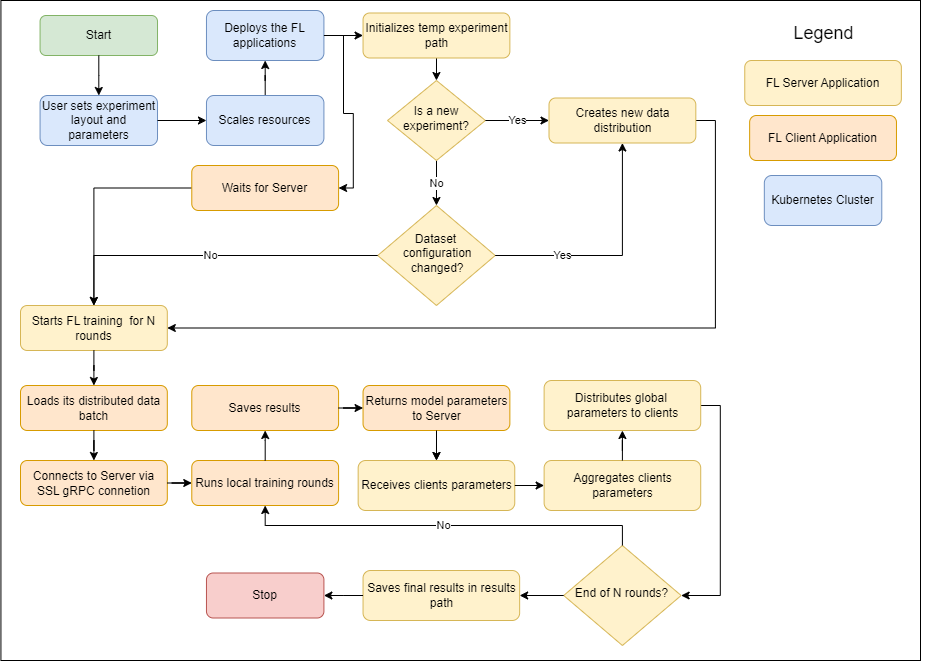

The diagram above was exported from draw.io. Its source (the exported page's mxGraphModel, read from the mxfile embedded in the PNG):
<mxGraphModel dx="2261" dy="819" grid="1" gridSize="10" guides="1" tooltips="1" connect="1" arrows="1" fold="1" page="1" pageScale="1" pageWidth="827" pageHeight="1169" math="0" shadow="0">
  <root>
    <mxCell id="WIyWlLk6GJQsqaUBKTNV-0" />
    <mxCell id="WIyWlLk6GJQsqaUBKTNV-1" parent="WIyWlLk6GJQsqaUBKTNV-0" />
    <mxCell id="HQL4r1OjwLESs9Pckm7E-121" value="" style="group" vertex="1" connectable="0" parent="WIyWlLk6GJQsqaUBKTNV-1">
      <mxGeometry x="10" y="85" width="920" height="650" as="geometry" />
    </mxCell>
    <mxCell id="HQL4r1OjwLESs9Pckm7E-125" value="" style="rounded=0;whiteSpace=wrap;html=1;" vertex="1" parent="HQL4r1OjwLESs9Pckm7E-121">
      <mxGeometry x="-19.57" y="-10" width="919.57" height="660" as="geometry" />
    </mxCell>
    <mxCell id="WIyWlLk6GJQsqaUBKTNV-3" value="Start" style="rounded=1;whiteSpace=wrap;html=1;fontSize=12;glass=0;strokeWidth=1;shadow=0;fillColor=#d5e8d4;strokeColor=#82b366;" parent="HQL4r1OjwLESs9Pckm7E-121" vertex="1">
      <mxGeometry x="19.574468085106382" y="5" width="117.44680851063829" height="40" as="geometry" />
    </mxCell>
    <mxCell id="HQL4r1OjwLESs9Pckm7E-9" value="User sets experiment layout and parameters" style="rounded=1;whiteSpace=wrap;html=1;fontSize=12;glass=0;strokeWidth=1;shadow=0;fillColor=#dae8fc;strokeColor=#6c8ebf;" vertex="1" parent="HQL4r1OjwLESs9Pckm7E-121">
      <mxGeometry x="19.574468085106382" y="85" width="117.44680851063829" height="50" as="geometry" />
    </mxCell>
    <mxCell id="HQL4r1OjwLESs9Pckm7E-40" style="edgeStyle=orthogonalEdgeStyle;rounded=0;orthogonalLoop=1;jettySize=auto;html=1;entryX=0.5;entryY=0;entryDx=0;entryDy=0;" edge="1" parent="HQL4r1OjwLESs9Pckm7E-121" source="WIyWlLk6GJQsqaUBKTNV-3" target="HQL4r1OjwLESs9Pckm7E-9">
      <mxGeometry relative="1" as="geometry" />
    </mxCell>
    <mxCell id="HQL4r1OjwLESs9Pckm7E-51" value="No" style="edgeStyle=orthogonalEdgeStyle;rounded=0;orthogonalLoop=1;jettySize=auto;html=1;" edge="1" parent="HQL4r1OjwLESs9Pckm7E-121" source="HQL4r1OjwLESs9Pckm7E-32">
      <mxGeometry relative="1" as="geometry">
        <mxPoint x="415.9574468085106" y="195" as="targetPoint" />
      </mxGeometry>
    </mxCell>
    <mxCell id="HQL4r1OjwLESs9Pckm7E-32" value="Is a new experiment?" style="rhombus;whiteSpace=wrap;html=1;shadow=0;fontFamily=Helvetica;fontSize=12;align=center;strokeWidth=1;spacing=6;spacingTop=-4;fillColor=#fff2cc;strokeColor=#d6b656;" vertex="1" parent="HQL4r1OjwLESs9Pckm7E-121">
      <mxGeometry x="367.02127659574467" y="70" width="97.87234042553192" height="80" as="geometry" />
    </mxCell>
    <mxCell id="HQL4r1OjwLESs9Pckm7E-34" value="Dataset&lt;br&gt;&amp;nbsp;configuration&lt;br&gt;&amp;nbsp;changed?" style="rhombus;whiteSpace=wrap;html=1;shadow=0;fontFamily=Helvetica;fontSize=12;align=center;strokeWidth=1;spacing=6;spacingTop=-4;fillColor=#fff2cc;strokeColor=#d6b656;" vertex="1" parent="HQL4r1OjwLESs9Pckm7E-121">
      <mxGeometry x="357.2340425531915" y="195" width="117.44680851063829" height="100" as="geometry" />
    </mxCell>
    <mxCell id="HQL4r1OjwLESs9Pckm7E-44" style="edgeStyle=orthogonalEdgeStyle;rounded=0;orthogonalLoop=1;jettySize=auto;html=1;entryX=0;entryY=0.5;entryDx=0;entryDy=0;" edge="1" parent="HQL4r1OjwLESs9Pckm7E-121" source="HQL4r1OjwLESs9Pckm7E-37">
      <mxGeometry relative="1" as="geometry">
        <mxPoint x="342.55319148936167" y="25" as="targetPoint" />
      </mxGeometry>
    </mxCell>
    <mxCell id="HQL4r1OjwLESs9Pckm7E-37" value="Deploys the FL applications" style="rounded=1;whiteSpace=wrap;html=1;fontSize=12;glass=0;strokeWidth=1;shadow=0;fillColor=#dae8fc;strokeColor=#6c8ebf;" vertex="1" parent="HQL4r1OjwLESs9Pckm7E-121">
      <mxGeometry x="185.95744680851064" width="117.44680851063829" height="50" as="geometry" />
    </mxCell>
    <mxCell id="HQL4r1OjwLESs9Pckm7E-42" style="edgeStyle=orthogonalEdgeStyle;rounded=0;orthogonalLoop=1;jettySize=auto;html=1;entryX=0.5;entryY=1;entryDx=0;entryDy=0;" edge="1" parent="HQL4r1OjwLESs9Pckm7E-121" source="HQL4r1OjwLESs9Pckm7E-38" target="HQL4r1OjwLESs9Pckm7E-37">
      <mxGeometry relative="1" as="geometry" />
    </mxCell>
    <mxCell id="HQL4r1OjwLESs9Pckm7E-38" value="Scales resources" style="rounded=1;whiteSpace=wrap;html=1;fontSize=12;glass=0;strokeWidth=1;shadow=0;fillColor=#dae8fc;strokeColor=#6c8ebf;" vertex="1" parent="HQL4r1OjwLESs9Pckm7E-121">
      <mxGeometry x="185.95744680851064" y="85" width="117.44680851063829" height="50" as="geometry" />
    </mxCell>
    <mxCell id="HQL4r1OjwLESs9Pckm7E-41" style="edgeStyle=orthogonalEdgeStyle;rounded=0;orthogonalLoop=1;jettySize=auto;html=1;exitX=1;exitY=0.5;exitDx=0;exitDy=0;entryX=0;entryY=0.5;entryDx=0;entryDy=0;" edge="1" parent="HQL4r1OjwLESs9Pckm7E-121" source="HQL4r1OjwLESs9Pckm7E-9" target="HQL4r1OjwLESs9Pckm7E-38">
      <mxGeometry relative="1" as="geometry" />
    </mxCell>
    <mxCell id="HQL4r1OjwLESs9Pckm7E-49" style="edgeStyle=orthogonalEdgeStyle;rounded=0;orthogonalLoop=1;jettySize=auto;html=1;entryX=0.5;entryY=0;entryDx=0;entryDy=0;" edge="1" parent="HQL4r1OjwLESs9Pckm7E-121" source="HQL4r1OjwLESs9Pckm7E-48" target="HQL4r1OjwLESs9Pckm7E-32">
      <mxGeometry relative="1" as="geometry" />
    </mxCell>
    <mxCell id="HQL4r1OjwLESs9Pckm7E-48" value="Initializes temp experiment path" style="rounded=1;whiteSpace=wrap;html=1;fontSize=12;glass=0;strokeWidth=1;shadow=0;fillColor=#fff2cc;strokeColor=#d6b656;" vertex="1" parent="HQL4r1OjwLESs9Pckm7E-121">
      <mxGeometry x="342.55319148936167" y="2.5" width="146.80851063829786" height="45" as="geometry" />
    </mxCell>
    <mxCell id="HQL4r1OjwLESs9Pckm7E-52" value="Starts FL training&amp;nbsp; for N rounds" style="rounded=1;whiteSpace=wrap;html=1;fontSize=12;glass=0;strokeWidth=1;shadow=0;fillColor=#fff2cc;strokeColor=#d6b656;" vertex="1" parent="HQL4r1OjwLESs9Pckm7E-121">
      <mxGeometry y="295" width="146.80851063829786" height="45" as="geometry" />
    </mxCell>
    <mxCell id="HQL4r1OjwLESs9Pckm7E-53" value="No" style="edgeStyle=orthogonalEdgeStyle;rounded=0;orthogonalLoop=1;jettySize=auto;html=1;exitX=0;exitY=0.5;exitDx=0;exitDy=0;entryX=0.5;entryY=0;entryDx=0;entryDy=0;" edge="1" parent="HQL4r1OjwLESs9Pckm7E-121" source="HQL4r1OjwLESs9Pckm7E-34" target="HQL4r1OjwLESs9Pckm7E-52">
      <mxGeometry relative="1" as="geometry" />
    </mxCell>
    <mxCell id="HQL4r1OjwLESs9Pckm7E-90" style="edgeStyle=orthogonalEdgeStyle;rounded=0;orthogonalLoop=1;jettySize=auto;html=1;entryX=1;entryY=0.5;entryDx=0;entryDy=0;" edge="1" parent="HQL4r1OjwLESs9Pckm7E-121" source="HQL4r1OjwLESs9Pckm7E-54" target="HQL4r1OjwLESs9Pckm7E-52">
      <mxGeometry relative="1" as="geometry">
        <Array as="points">
          <mxPoint x="694.8936170212766" y="110" />
          <mxPoint x="694.8936170212766" y="318" />
        </Array>
      </mxGeometry>
    </mxCell>
    <mxCell id="HQL4r1OjwLESs9Pckm7E-54" value="Creates new data distribution" style="rounded=1;whiteSpace=wrap;html=1;fontSize=12;glass=0;strokeWidth=1;shadow=0;fillColor=#fff2cc;strokeColor=#d6b656;" vertex="1" parent="HQL4r1OjwLESs9Pckm7E-121">
      <mxGeometry x="528.5106382978723" y="87.5" width="146.80851063829786" height="45" as="geometry" />
    </mxCell>
    <mxCell id="HQL4r1OjwLESs9Pckm7E-56" value="Yes" style="edgeStyle=orthogonalEdgeStyle;rounded=0;orthogonalLoop=1;jettySize=auto;html=1;entryX=0;entryY=0.5;entryDx=0;entryDy=0;" edge="1" parent="HQL4r1OjwLESs9Pckm7E-121" source="HQL4r1OjwLESs9Pckm7E-32" target="HQL4r1OjwLESs9Pckm7E-54">
      <mxGeometry relative="1" as="geometry" />
    </mxCell>
    <mxCell id="HQL4r1OjwLESs9Pckm7E-57" value="Yes" style="edgeStyle=orthogonalEdgeStyle;rounded=0;orthogonalLoop=1;jettySize=auto;html=1;entryX=0.5;entryY=1;entryDx=0;entryDy=0;" edge="1" parent="HQL4r1OjwLESs9Pckm7E-121" source="HQL4r1OjwLESs9Pckm7E-34" target="HQL4r1OjwLESs9Pckm7E-54">
      <mxGeometry x="-0.4409" relative="1" as="geometry">
        <mxPoint as="offset" />
      </mxGeometry>
    </mxCell>
    <mxCell id="HQL4r1OjwLESs9Pckm7E-89" style="edgeStyle=orthogonalEdgeStyle;rounded=0;orthogonalLoop=1;jettySize=auto;html=1;entryX=0.5;entryY=0;entryDx=0;entryDy=0;" edge="1" parent="HQL4r1OjwLESs9Pckm7E-121" source="HQL4r1OjwLESs9Pckm7E-59" target="HQL4r1OjwLESs9Pckm7E-52">
      <mxGeometry relative="1" as="geometry" />
    </mxCell>
    <mxCell id="HQL4r1OjwLESs9Pckm7E-59" value="Waits for Server" style="rounded=1;whiteSpace=wrap;html=1;fontSize=12;glass=0;strokeWidth=1;shadow=0;fillColor=#ffe6cc;strokeColor=#d79b00;" vertex="1" parent="HQL4r1OjwLESs9Pckm7E-121">
      <mxGeometry x="171.27659574468083" y="155" width="146.80851063829786" height="45" as="geometry" />
    </mxCell>
    <mxCell id="HQL4r1OjwLESs9Pckm7E-61" style="edgeStyle=orthogonalEdgeStyle;rounded=0;orthogonalLoop=1;jettySize=auto;html=1;entryX=1;entryY=0.5;entryDx=0;entryDy=0;" edge="1" parent="HQL4r1OjwLESs9Pckm7E-121" source="HQL4r1OjwLESs9Pckm7E-37" target="HQL4r1OjwLESs9Pckm7E-59">
      <mxGeometry relative="1" as="geometry">
        <Array as="points">
          <mxPoint x="322.97872340425533" y="25" />
          <mxPoint x="322.97872340425533" y="103" />
          <mxPoint x="332.7659574468085" y="103" />
          <mxPoint x="332.7659574468085" y="178" />
        </Array>
      </mxGeometry>
    </mxCell>
    <mxCell id="HQL4r1OjwLESs9Pckm7E-65" value="Loads its distributed data batch" style="rounded=1;whiteSpace=wrap;html=1;fontSize=12;glass=0;strokeWidth=1;shadow=0;fillColor=#ffe6cc;strokeColor=#d79b00;" vertex="1" parent="HQL4r1OjwLESs9Pckm7E-121">
      <mxGeometry y="375" width="146.80851063829786" height="45" as="geometry" />
    </mxCell>
    <mxCell id="HQL4r1OjwLESs9Pckm7E-91" style="edgeStyle=orthogonalEdgeStyle;rounded=0;orthogonalLoop=1;jettySize=auto;html=1;entryX=0.5;entryY=0;entryDx=0;entryDy=0;" edge="1" parent="HQL4r1OjwLESs9Pckm7E-121" source="HQL4r1OjwLESs9Pckm7E-52" target="HQL4r1OjwLESs9Pckm7E-65">
      <mxGeometry relative="1" as="geometry" />
    </mxCell>
    <mxCell id="HQL4r1OjwLESs9Pckm7E-66" value="Connects to Server via SSL gRPC connetion" style="rounded=1;whiteSpace=wrap;html=1;fontSize=12;glass=0;strokeWidth=1;shadow=0;fillColor=#ffe6cc;strokeColor=#d79b00;" vertex="1" parent="HQL4r1OjwLESs9Pckm7E-121">
      <mxGeometry y="450" width="146.80851063829786" height="45" as="geometry" />
    </mxCell>
    <mxCell id="HQL4r1OjwLESs9Pckm7E-77" style="edgeStyle=orthogonalEdgeStyle;rounded=0;orthogonalLoop=1;jettySize=auto;html=1;entryX=0.5;entryY=0;entryDx=0;entryDy=0;" edge="1" parent="HQL4r1OjwLESs9Pckm7E-121" source="HQL4r1OjwLESs9Pckm7E-65" target="HQL4r1OjwLESs9Pckm7E-66">
      <mxGeometry relative="1" as="geometry" />
    </mxCell>
    <mxCell id="HQL4r1OjwLESs9Pckm7E-74" value="End of N rounds?" style="rhombus;whiteSpace=wrap;html=1;shadow=0;fontFamily=Helvetica;fontSize=12;align=center;strokeWidth=1;spacing=6;spacingTop=-4;fillColor=#fff2cc;strokeColor=#d6b656;" vertex="1" parent="HQL4r1OjwLESs9Pckm7E-121">
      <mxGeometry x="543.1914893617021" y="535" width="117.44680851063829" height="100" as="geometry" />
    </mxCell>
    <mxCell id="HQL4r1OjwLESs9Pckm7E-78" value="Runs local training rounds" style="rounded=1;whiteSpace=wrap;html=1;fontSize=12;glass=0;strokeWidth=1;shadow=0;fillColor=#ffe6cc;strokeColor=#d79b00;" vertex="1" parent="HQL4r1OjwLESs9Pckm7E-121">
      <mxGeometry x="171.27659574468083" y="450" width="146.80851063829786" height="45" as="geometry" />
    </mxCell>
    <mxCell id="HQL4r1OjwLESs9Pckm7E-97" style="edgeStyle=orthogonalEdgeStyle;rounded=0;orthogonalLoop=1;jettySize=auto;html=1;" edge="1" parent="HQL4r1OjwLESs9Pckm7E-121" source="HQL4r1OjwLESs9Pckm7E-66" target="HQL4r1OjwLESs9Pckm7E-78">
      <mxGeometry relative="1" as="geometry" />
    </mxCell>
    <mxCell id="HQL4r1OjwLESs9Pckm7E-113" value="No" style="edgeStyle=orthogonalEdgeStyle;rounded=0;orthogonalLoop=1;jettySize=auto;html=1;exitX=0.5;exitY=0;exitDx=0;exitDy=0;entryX=0.5;entryY=1;entryDx=0;entryDy=0;" edge="1" parent="HQL4r1OjwLESs9Pckm7E-121" source="HQL4r1OjwLESs9Pckm7E-74" target="HQL4r1OjwLESs9Pckm7E-78">
      <mxGeometry relative="1" as="geometry" />
    </mxCell>
    <mxCell id="HQL4r1OjwLESs9Pckm7E-81" value="Saves results" style="rounded=1;whiteSpace=wrap;html=1;fontSize=12;glass=0;strokeWidth=1;shadow=0;fillColor=#ffe6cc;strokeColor=#d79b00;" vertex="1" parent="HQL4r1OjwLESs9Pckm7E-121">
      <mxGeometry x="171.27659574468083" y="375" width="146.80851063829786" height="45" as="geometry" />
    </mxCell>
    <mxCell id="HQL4r1OjwLESs9Pckm7E-99" style="edgeStyle=orthogonalEdgeStyle;rounded=0;orthogonalLoop=1;jettySize=auto;html=1;entryX=0.5;entryY=1;entryDx=0;entryDy=0;" edge="1" parent="HQL4r1OjwLESs9Pckm7E-121" source="HQL4r1OjwLESs9Pckm7E-78" target="HQL4r1OjwLESs9Pckm7E-81">
      <mxGeometry relative="1" as="geometry" />
    </mxCell>
    <mxCell id="HQL4r1OjwLESs9Pckm7E-107" style="edgeStyle=orthogonalEdgeStyle;rounded=0;orthogonalLoop=1;jettySize=auto;html=1;entryX=0.5;entryY=0;entryDx=0;entryDy=0;" edge="1" parent="HQL4r1OjwLESs9Pckm7E-121" source="HQL4r1OjwLESs9Pckm7E-105">
      <mxGeometry relative="1" as="geometry">
        <mxPoint x="415.9574468085106" y="450" as="targetPoint" />
      </mxGeometry>
    </mxCell>
    <mxCell id="HQL4r1OjwLESs9Pckm7E-105" value="Returns model parameters to Server" style="rounded=1;whiteSpace=wrap;html=1;fontSize=12;glass=0;strokeWidth=1;shadow=0;fillColor=#ffe6cc;strokeColor=#d79b00;" vertex="1" parent="HQL4r1OjwLESs9Pckm7E-121">
      <mxGeometry x="342.55319148936167" y="375" width="146.80851063829786" height="45" as="geometry" />
    </mxCell>
    <mxCell id="HQL4r1OjwLESs9Pckm7E-100" style="edgeStyle=orthogonalEdgeStyle;rounded=0;orthogonalLoop=1;jettySize=auto;html=1;entryX=0;entryY=0.5;entryDx=0;entryDy=0;" edge="1" parent="HQL4r1OjwLESs9Pckm7E-121" source="HQL4r1OjwLESs9Pckm7E-81" target="HQL4r1OjwLESs9Pckm7E-105">
      <mxGeometry relative="1" as="geometry">
        <mxPoint x="337.6595744680851" y="397.5" as="targetPoint" />
      </mxGeometry>
    </mxCell>
    <mxCell id="HQL4r1OjwLESs9Pckm7E-106" value="Receives clients parameters" style="rounded=1;whiteSpace=wrap;html=1;fontSize=12;glass=0;strokeWidth=1;shadow=0;fillColor=#fff2cc;strokeColor=#d6b656;" vertex="1" parent="HQL4r1OjwLESs9Pckm7E-121">
      <mxGeometry x="337.6595744680851" y="450" width="156.59574468085106" height="50" as="geometry" />
    </mxCell>
    <mxCell id="HQL4r1OjwLESs9Pckm7E-120" value="" style="edgeStyle=orthogonalEdgeStyle;rounded=0;orthogonalLoop=1;jettySize=auto;html=1;" edge="1" parent="HQL4r1OjwLESs9Pckm7E-121" source="HQL4r1OjwLESs9Pckm7E-105" target="HQL4r1OjwLESs9Pckm7E-106">
      <mxGeometry relative="1" as="geometry" />
    </mxCell>
    <mxCell id="HQL4r1OjwLESs9Pckm7E-108" value="Aggregates clients parameters" style="rounded=1;whiteSpace=wrap;html=1;fontSize=12;glass=0;strokeWidth=1;shadow=0;fillColor=#fff2cc;strokeColor=#d6b656;" vertex="1" parent="HQL4r1OjwLESs9Pckm7E-121">
      <mxGeometry x="523.6170212765958" y="450" width="156.59574468085106" height="50" as="geometry" />
    </mxCell>
    <mxCell id="HQL4r1OjwLESs9Pckm7E-110" style="edgeStyle=orthogonalEdgeStyle;rounded=0;orthogonalLoop=1;jettySize=auto;html=1;entryX=0;entryY=0.5;entryDx=0;entryDy=0;" edge="1" parent="HQL4r1OjwLESs9Pckm7E-121" source="HQL4r1OjwLESs9Pckm7E-106" target="HQL4r1OjwLESs9Pckm7E-108">
      <mxGeometry relative="1" as="geometry" />
    </mxCell>
    <mxCell id="HQL4r1OjwLESs9Pckm7E-112" style="edgeStyle=orthogonalEdgeStyle;rounded=0;orthogonalLoop=1;jettySize=auto;html=1;entryX=1;entryY=0.5;entryDx=0;entryDy=0;" edge="1" parent="HQL4r1OjwLESs9Pckm7E-121" source="HQL4r1OjwLESs9Pckm7E-109" target="HQL4r1OjwLESs9Pckm7E-74">
      <mxGeometry relative="1" as="geometry">
        <Array as="points">
          <mxPoint x="699.7872340425532" y="395" />
          <mxPoint x="699.7872340425532" y="585" />
        </Array>
      </mxGeometry>
    </mxCell>
    <mxCell id="HQL4r1OjwLESs9Pckm7E-109" value="Distributes global&amp;nbsp; parameters to clients" style="rounded=1;whiteSpace=wrap;html=1;fontSize=12;glass=0;strokeWidth=1;shadow=0;fillColor=#fff2cc;strokeColor=#d6b656;" vertex="1" parent="HQL4r1OjwLESs9Pckm7E-121">
      <mxGeometry x="523.6170212765958" y="370" width="156.59574468085106" height="50" as="geometry" />
    </mxCell>
    <mxCell id="HQL4r1OjwLESs9Pckm7E-111" style="edgeStyle=orthogonalEdgeStyle;rounded=0;orthogonalLoop=1;jettySize=auto;html=1;entryX=0.5;entryY=1;entryDx=0;entryDy=0;" edge="1" parent="HQL4r1OjwLESs9Pckm7E-121" source="HQL4r1OjwLESs9Pckm7E-108" target="HQL4r1OjwLESs9Pckm7E-109">
      <mxGeometry relative="1" as="geometry" />
    </mxCell>
    <mxCell id="HQL4r1OjwLESs9Pckm7E-115" value="Saves final results in results path" style="rounded=1;whiteSpace=wrap;html=1;fontSize=12;glass=0;strokeWidth=1;shadow=0;fillColor=#fff2cc;strokeColor=#d6b656;" vertex="1" parent="HQL4r1OjwLESs9Pckm7E-121">
      <mxGeometry x="342.55319148936167" y="560" width="156.59574468085106" height="50" as="geometry" />
    </mxCell>
    <mxCell id="HQL4r1OjwLESs9Pckm7E-114" style="edgeStyle=orthogonalEdgeStyle;rounded=0;orthogonalLoop=1;jettySize=auto;html=1;entryX=1;entryY=0.5;entryDx=0;entryDy=0;" edge="1" parent="HQL4r1OjwLESs9Pckm7E-121" source="HQL4r1OjwLESs9Pckm7E-74" target="HQL4r1OjwLESs9Pckm7E-115">
      <mxGeometry relative="1" as="geometry">
        <mxPoint x="508.93617021276594" y="585" as="targetPoint" />
      </mxGeometry>
    </mxCell>
    <mxCell id="HQL4r1OjwLESs9Pckm7E-117" value="Stop" style="rounded=1;whiteSpace=wrap;html=1;fontSize=12;glass=0;strokeWidth=1;shadow=0;fillColor=#f8cecc;strokeColor=#b85450;" vertex="1" parent="HQL4r1OjwLESs9Pckm7E-121">
      <mxGeometry x="185.95744680851064" y="562.5" width="117.44680851063829" height="45" as="geometry" />
    </mxCell>
    <mxCell id="HQL4r1OjwLESs9Pckm7E-118" style="edgeStyle=orthogonalEdgeStyle;rounded=0;orthogonalLoop=1;jettySize=auto;html=1;entryX=1;entryY=0.5;entryDx=0;entryDy=0;" edge="1" parent="HQL4r1OjwLESs9Pckm7E-121" source="HQL4r1OjwLESs9Pckm7E-115" target="HQL4r1OjwLESs9Pckm7E-117">
      <mxGeometry relative="1" as="geometry" />
    </mxCell>
    <mxCell id="HQL4r1OjwLESs9Pckm7E-129" value="Legend" style="text;html=1;align=center;verticalAlign=middle;resizable=0;points=[];autosize=1;strokeColor=none;fillColor=none;fontSize=18;" vertex="1" parent="HQL4r1OjwLESs9Pckm7E-121">
      <mxGeometry x="763.4042553191489" y="2.5" width="80" height="40" as="geometry" />
    </mxCell>
    <mxCell id="HQL4r1OjwLESs9Pckm7E-130" value="FL Server Application" style="rounded=1;whiteSpace=wrap;html=1;fontSize=12;glass=0;strokeWidth=1;shadow=0;fillColor=#fff2cc;strokeColor=#d6b656;" vertex="1" parent="HQL4r1OjwLESs9Pckm7E-121">
      <mxGeometry x="724.2553191489361" y="50" width="156.59574468085106" height="45" as="geometry" />
    </mxCell>
    <mxCell id="HQL4r1OjwLESs9Pckm7E-131" value="Kubernetes Cluster" style="rounded=1;whiteSpace=wrap;html=1;fontSize=12;glass=0;strokeWidth=1;shadow=0;fillColor=#dae8fc;strokeColor=#6c8ebf;" vertex="1" parent="HQL4r1OjwLESs9Pckm7E-121">
      <mxGeometry x="743.8297872340426" y="165" width="117.44680851063829" height="50" as="geometry" />
    </mxCell>
    <mxCell id="HQL4r1OjwLESs9Pckm7E-132" value="FL Client Application" style="rounded=1;whiteSpace=wrap;html=1;fontSize=12;glass=0;strokeWidth=1;shadow=0;fillColor=#ffe6cc;strokeColor=#d79b00;" vertex="1" parent="HQL4r1OjwLESs9Pckm7E-121">
      <mxGeometry x="729.1489361702128" y="105" width="146.80851063829786" height="45" as="geometry" />
    </mxCell>
  </root>
</mxGraphModel>